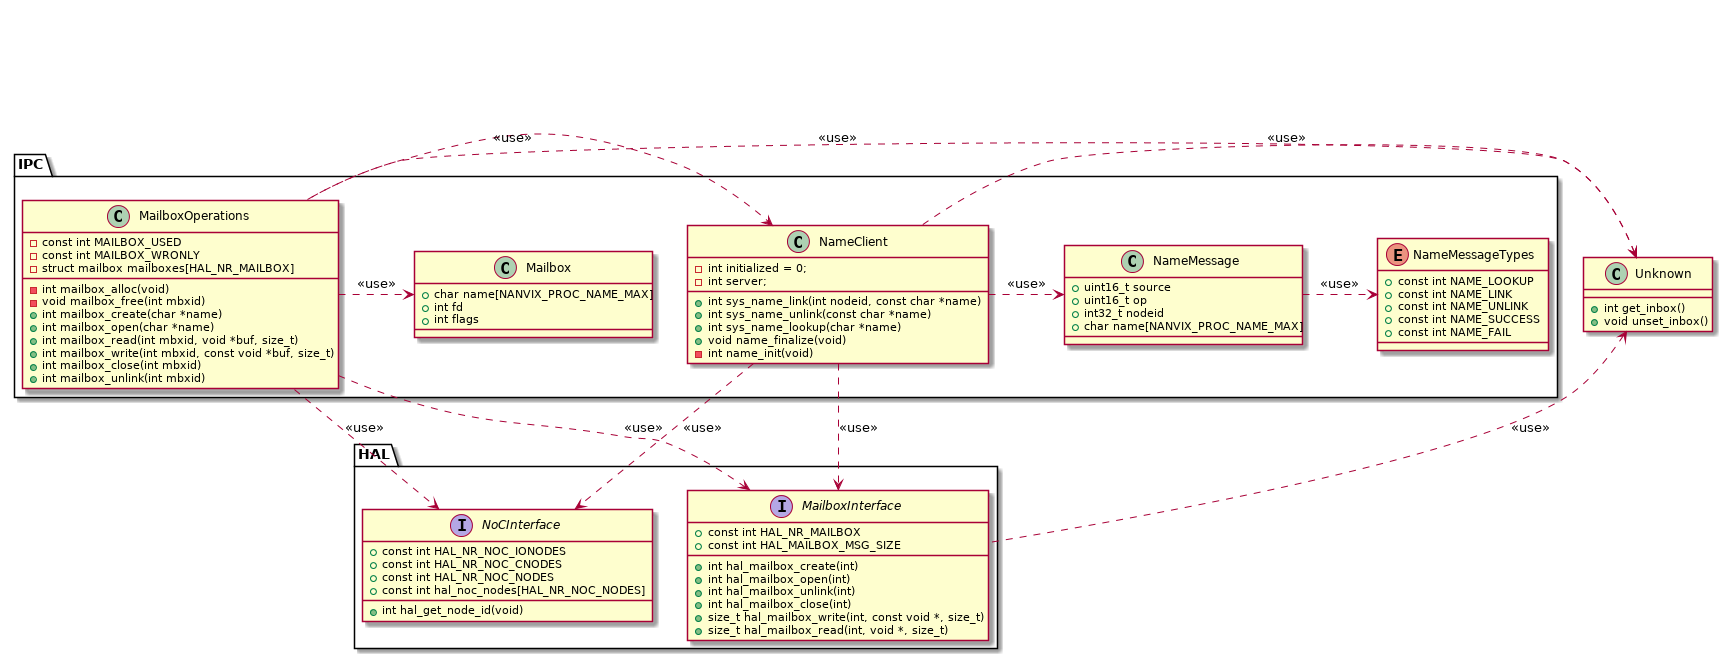

The diagram above was rendered by PlantUML. Its source (embedded in the PNG):
@startuml


namespace HAL {
	enum HAL.CoreTypes {
		+ const int HAL_CORE_USER
		+ const int HAL_CORE_RMAN
		+ const int HAL_CORE_SYSTEM
	}

	interface HAL.CoreInterface {
		+ const int HAL_NR_CORES_USER
		+ const int HAL_NR_CORES_RMAN
		+ const int HAL_NR_CORES_SYSTEM
		+ const int HAL_NR_CLUSTERS
		+ int hal_get_cluster_id(void)
		+ int hal_get_core_id(void)
		+ int hal_get_core_type(void)
		+ int hal_get_num_cores(void)
		+ int hal_get_core_freq(void)
	}

	interface HAL.MailboxInterface {
		+ const int HAL_NR_MAILBOX
		+ const int HAL_MAILBOX_MSG_SIZE
		+ int hal_mailbox_create(int)
		+ int hal_mailbox_open(int)
		+ int hal_mailbox_unlink(int)
		+ int hal_mailbox_close(int)
		+ size_t hal_mailbox_write(int, const void *, size_t)
		+ size_t hal_mailbox_read(int, void *, size_t)
	}

	interface HAL.SyncInterface {
		+ const int HAL_NR_SYNC
		+ const int HAL_SYNC_ONE_TO_ALL
		+ const int HAL_SYNC_ALL_TO_ONE
		+ int hal_sync_create(const int *, int, int)
		+ int hal_sync_open(const int *, int, int)
		+ int hal_sync_wait(int)
		+ int hal_sync_signal(int)
		+ int hal_sync_close(int)
		+ int hal_sync_unlink(int)
	}

	interface HAL.PortalInterface {
		class portal_t
		+ int hal_portal_allow(portal_t *, int)
		+ int hal_portal_create(portal_t *, int)
		+ int hal_portal_open(portal_t *, int)
		+ int hal_portal_read(portal_t *, void *, size_t)
		+ int hal_portal_write(portal_t *, const void *, size_t)
		+ int hal_portal_close(portal_t *)
		+ int hal_portal_unlink(portal_t *)
	}

	interface HAL.NoCInterface {
		+ const int HAL_NR_NOC_IONODES
		+ const int HAL_NR_NOC_CNODES
		+ const int HAL_NR_NOC_NODES
		+ const int hal_noc_nodes[HAL_NR_NOC_NODES]
		+ int hal_get_node_id(void)
	}

	interface HAL.SetupInterface {
		+ void hal_setup(void)
		+ void hal_cleanup(void)
	}

	HAL.CoreInterface ..> HAL.CoreTypes : <<use>>
}


remove HAL.CoreInterface
remove HAL.CoreTypes
remove HAL.SetupInterface
remove HAL.SyncInterface
remove HAL.PortalInterface

class Unknown {
	+ int get_inbox()
	+ void unset_inbox()
}

namespace IPC {
	class NameClient {
		+ int sys_name_link(int nodeid, const char *name)
		+ int sys_name_unlink(const char *name)
		+ int sys_name_lookup(char *name)
		+ void name_finalize(void)
		- int name_init(void)
		- int initialized = 0;
		- int server;
	}

	class NameMessage {
		+ uint16_t source
		+ uint16_t op
		+ int32_t nodeid
		+ char name[NANVIX_PROC_NAME_MAX]
	}

	enum NameMessageTypes {
		+ const int NAME_LOOKUP
		+ const int NAME_LINK
		+ const int NAME_UNLINK
		+ const int NAME_SUCCESS
		+ const int NAME_FAIL
	}

	class Mailbox {
		+ char name[NANVIX_PROC_NAME_MAX]
		+ int fd
		+ int flags
	}

	class MailboxOperations {
		- const int MAILBOX_USED
		- const int MAILBOX_WRONLY
		- struct mailbox mailboxes[HAL_NR_MAILBOX]
		- int mailbox_alloc(void)
		- void mailbox_free(int mbxid)
		+ int mailbox_create(char *name)
		+ int mailbox_open(char *name)
		+ int mailbox_read(int mbxid, void *buf, size_t)
		+ int mailbox_write(int mbxid, const void *buf, size_t)
		+ int mailbox_close(int mbxid)
		+ int mailbox_unlink(int mbxid)
	}

	IPC.NameMessage  .> IPC.NameMessageTypes : <<use>>
	IPC.NameClient   .> IPC.NameMessage      : <<use>>
	IPC.NameClient  ..> HAL.NoCInterface     : <<use>>
	IPC.NameClient  ..> HAL.MailboxInterface : <<use>>

	IPC.MailboxOperations   .> IPC.Mailbox           : <<use>>
	IPC.MailboxOperations   .> HAL.MailboxInterface  : <<use>>
	IPC.MailboxOperations   .> HAL.NoCInterface      : <<use>>
	IPC.MailboxOperations   .> NameClient            : <<use>>
}

Unknown <. IPC.NameClient       : <<use>>
Unknown <. IPC.MailboxOperations : <<use>>
Unknown <. HAL.MailboxInterface : <<use>>

@enduml